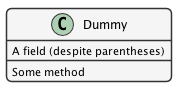

The diagram above was rendered by PlantUML. Its source (embedded in the PNG):
@startuml ./MetricsObject.png

      skinparam shadowing false   
      skinparam roundcorner 10

      skinparam sequence {
      	ArrowColor #1F4260
      	LifeLineBorderColor #1F4260
      	LifeLineBackgroundColor #428BCA
      	ParticipantBorderColor #AAAAAA
      	ParticipantBackgroundColor #F5F5F5
        ActorBackgroundColor #DDDDDD
        ActorBorderColor #333333
      }
      
      skinparam noteFontColor #C49858
      skinparam note {
        BackgroundColor #FCF8E4
        BorderColor #FCEED6   
      }
      
      skinparam class {
        BackgroundColor #F5F5F5
        BorderColor #333333
        ArrowColor #333333   
      }   
      
      skinparam packageFontColor #9DA0A4
      skinparam package {
        BorderColor #CCCCCC
      }   
         
  
  skinparam linetype ortho 

	class Dummy {
		{field} A field (despite parentheses)
		{method} Some method
	}

@enduml